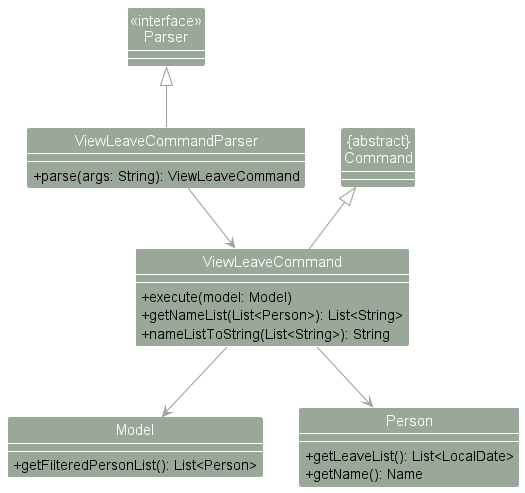

The diagram above was rendered by PlantUML. Its source (embedded in the PNG):
@startuml
!include style.puml
hide circle
skinparam classAttributeIconSize 0
skinparam arrowThickness 1.1
skinparam arrowColor PERSON_COLOR
skinparam classBackgroundColor PERSON_COLOR
show method
show attribute


Class "<<interface>>\nParser" as Parser
Class "{abstract}\nCommand" as Command

class ViewLeaveCommand {
  +execute(model: Model)
  + getNameList(List<Person>): List<String>
  + nameListToString(List<String>): String
}

class Model {
  + getFilteredPersonList(): List<Person>
}

class ViewLeaveCommandParser {
    +parse(args: String): ViewLeaveCommand
}

class Person {
  + getLeaveList(): List<LocalDate>
  + getName(): Name
}


Parser <|-- ViewLeaveCommandParser
Command <|-- ViewLeaveCommand
ViewLeaveCommandParser --> ViewLeaveCommand
ViewLeaveCommand --> Model
ViewLeaveCommand --> Person





@enduml